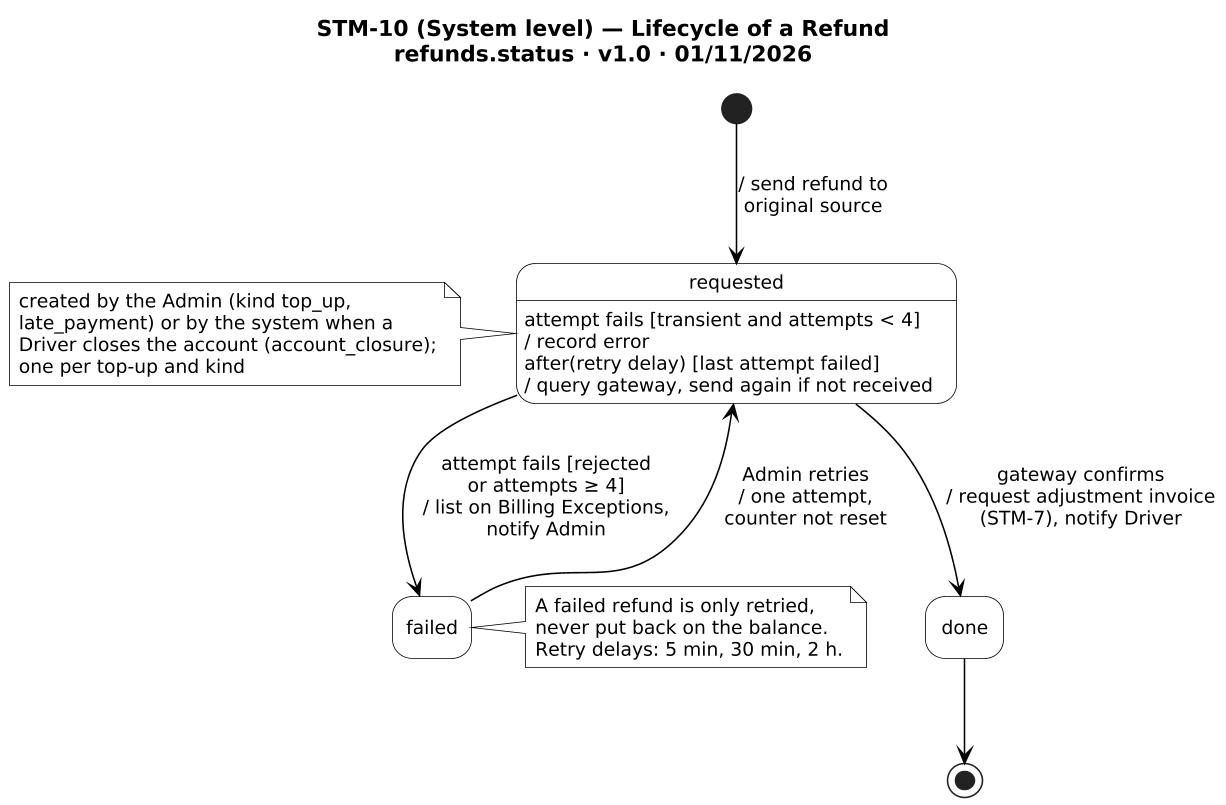

The diagram above was rendered by PlantUML. Its source (embedded in the PNG):
@startuml STM-10
!include _style.iuml
title STM-10 (System level) — Lifecycle of a Refund\nrefunds.status · v1.0 · 01/11/2026

[*] --> requested : / send refund to\noriginal source
note left of requested
  created by the Admin (kind top_up,
  late_payment) or by the system when a
  Driver closes the account (account_closure);
  one per top-up and kind
end note
requested : attempt fails [transient and attempts < 4]\n/ record error
requested : after(retry delay) [last attempt failed]\n/ query gateway, send again if not received
requested --> done : gateway confirms\n/ request adjustment invoice\n(STM-7), notify Driver
requested --> failed : attempt fails [rejected\nor attempts ≥ 4]\n/ list on Billing Exceptions,\nnotify Admin
failed --> requested : Admin retries\n/ one attempt,\ncounter not reset
done --> [*]
note right of failed
  A failed refund is only retried,
  never put back on the balance.
  Retry delays: 5 min, 30 min, 2 h.
end note
@enduml